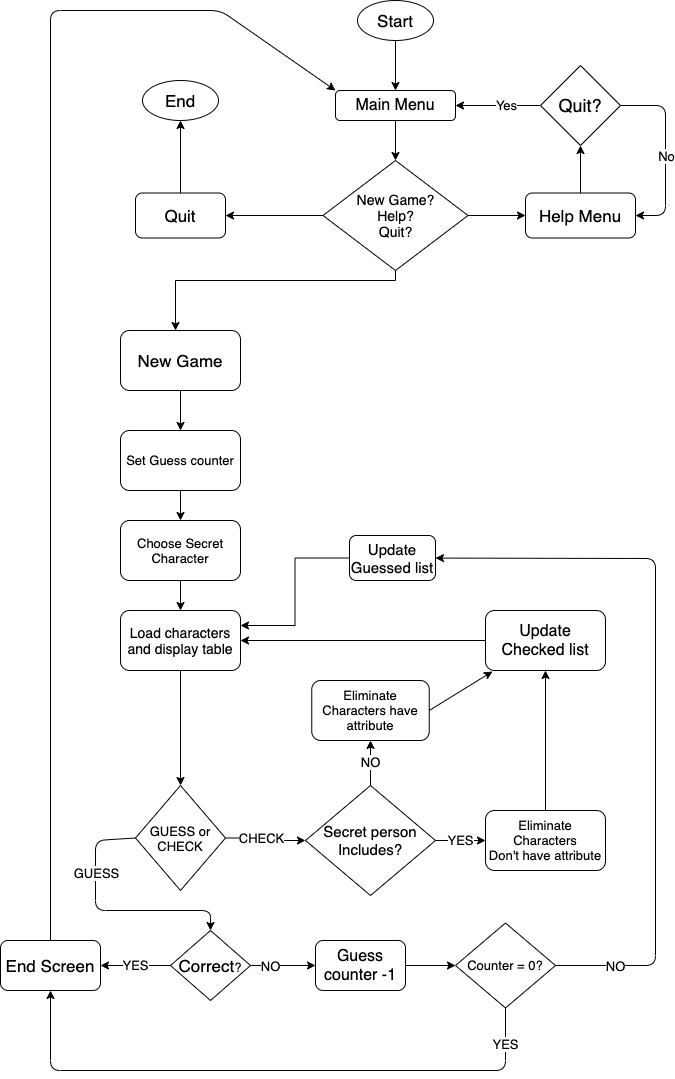

The diagram above was exported from draw.io. Its source (the exported page's mxGraphModel, read from the mxfile embedded in the PNG):
<mxGraphModel dx="1042" dy="657" grid="1" gridSize="10" guides="1" tooltips="1" connect="1" arrows="1" fold="1" page="1" pageScale="1" pageWidth="827" pageHeight="1169" math="0" shadow="0">
  <root>
    <mxCell id="0" />
    <mxCell id="1" parent="0" />
    <mxCell id="5DyWntgq9n-OkkhN71Dk-1" value="&lt;font style=&quot;font-size: 17px&quot;&gt;Start&lt;/font&gt;" style="ellipse;whiteSpace=wrap;html=1;" vertex="1" parent="1">
      <mxGeometry x="407" y="30" width="76" height="40" as="geometry" />
    </mxCell>
    <mxCell id="5DyWntgq9n-OkkhN71Dk-2" value="&lt;font style=&quot;font-size: 17px&quot;&gt;End&lt;/font&gt;" style="ellipse;whiteSpace=wrap;html=1;" vertex="1" parent="1">
      <mxGeometry x="192" y="110" width="76" height="40" as="geometry" />
    </mxCell>
    <mxCell id="5DyWntgq9n-OkkhN71Dk-10" value="" style="edgeStyle=orthogonalEdgeStyle;rounded=0;orthogonalLoop=1;jettySize=auto;html=1;" edge="1" parent="1" source="5DyWntgq9n-OkkhN71Dk-3" target="5DyWntgq9n-OkkhN71Dk-6">
      <mxGeometry relative="1" as="geometry" />
    </mxCell>
    <mxCell id="5DyWntgq9n-OkkhN71Dk-3" value="&lt;font style=&quot;font-size: 16px&quot;&gt;Main Menu&lt;/font&gt;" style="rounded=1;whiteSpace=wrap;html=1;" vertex="1" parent="1">
      <mxGeometry x="385" y="120" width="120" height="30" as="geometry" />
    </mxCell>
    <mxCell id="5DyWntgq9n-OkkhN71Dk-4" value="" style="endArrow=classic;html=1;exitX=0.5;exitY=1;exitDx=0;exitDy=0;" edge="1" parent="1" source="5DyWntgq9n-OkkhN71Dk-1" target="5DyWntgq9n-OkkhN71Dk-3">
      <mxGeometry width="50" height="50" relative="1" as="geometry">
        <mxPoint x="777" y="380" as="sourcePoint" />
        <mxPoint x="827" y="330" as="targetPoint" />
      </mxGeometry>
    </mxCell>
    <mxCell id="5DyWntgq9n-OkkhN71Dk-13" value="" style="edgeStyle=orthogonalEdgeStyle;rounded=0;orthogonalLoop=1;jettySize=auto;html=1;" edge="1" parent="1" source="5DyWntgq9n-OkkhN71Dk-6" target="5DyWntgq9n-OkkhN71Dk-11">
      <mxGeometry relative="1" as="geometry" />
    </mxCell>
    <mxCell id="5DyWntgq9n-OkkhN71Dk-21" value="" style="edgeStyle=orthogonalEdgeStyle;rounded=0;orthogonalLoop=1;jettySize=auto;html=1;fontSize=13;" edge="1" parent="1" source="5DyWntgq9n-OkkhN71Dk-6" target="5DyWntgq9n-OkkhN71Dk-20">
      <mxGeometry relative="1" as="geometry" />
    </mxCell>
    <mxCell id="5DyWntgq9n-OkkhN71Dk-24" value="" style="edgeStyle=orthogonalEdgeStyle;rounded=0;orthogonalLoop=1;jettySize=auto;html=1;fontSize=13;" edge="1" parent="1" source="5DyWntgq9n-OkkhN71Dk-6" target="5DyWntgq9n-OkkhN71Dk-23">
      <mxGeometry relative="1" as="geometry">
        <Array as="points">
          <mxPoint x="445" y="310" />
          <mxPoint x="225" y="310" />
        </Array>
      </mxGeometry>
    </mxCell>
    <mxCell id="5DyWntgq9n-OkkhN71Dk-6" value="&lt;font style=&quot;font-size: 14px&quot;&gt;New Game?&lt;br&gt;Help?&lt;br&gt;Quit?&lt;/font&gt;" style="rhombus;whiteSpace=wrap;html=1;" vertex="1" parent="1">
      <mxGeometry x="372.5" y="190" width="145" height="110" as="geometry" />
    </mxCell>
    <mxCell id="5DyWntgq9n-OkkhN71Dk-14" value="" style="edgeStyle=orthogonalEdgeStyle;rounded=0;orthogonalLoop=1;jettySize=auto;html=1;" edge="1" parent="1" source="5DyWntgq9n-OkkhN71Dk-11" target="5DyWntgq9n-OkkhN71Dk-12">
      <mxGeometry relative="1" as="geometry" />
    </mxCell>
    <mxCell id="5DyWntgq9n-OkkhN71Dk-11" value="&lt;font style=&quot;font-size: 17px&quot;&gt;Help Menu&lt;/font&gt;" style="rounded=1;whiteSpace=wrap;html=1;" vertex="1" parent="1">
      <mxGeometry x="575" y="222.5" width="110" height="45" as="geometry" />
    </mxCell>
    <mxCell id="5DyWntgq9n-OkkhN71Dk-15" value="" style="edgeStyle=orthogonalEdgeStyle;rounded=0;orthogonalLoop=1;jettySize=auto;html=1;" edge="1" parent="1" source="5DyWntgq9n-OkkhN71Dk-12" target="5DyWntgq9n-OkkhN71Dk-3">
      <mxGeometry relative="1" as="geometry" />
    </mxCell>
    <mxCell id="5DyWntgq9n-OkkhN71Dk-16" value="Yes" style="edgeLabel;html=1;align=center;verticalAlign=middle;resizable=0;points=[];fontSize=13;" vertex="1" connectable="0" parent="5DyWntgq9n-OkkhN71Dk-15">
      <mxGeometry x="-0.1765" y="-1" relative="1" as="geometry">
        <mxPoint as="offset" />
      </mxGeometry>
    </mxCell>
    <mxCell id="5DyWntgq9n-OkkhN71Dk-12" value="&lt;font style=&quot;font-size: 18px&quot;&gt;Quit?&lt;/font&gt;" style="rhombus;whiteSpace=wrap;html=1;" vertex="1" parent="1">
      <mxGeometry x="590" y="95" width="80" height="80" as="geometry" />
    </mxCell>
    <mxCell id="5DyWntgq9n-OkkhN71Dk-17" value="" style="endArrow=classic;html=1;fontSize=13;exitX=1;exitY=0.5;exitDx=0;exitDy=0;entryX=1;entryY=0.5;entryDx=0;entryDy=0;" edge="1" parent="1" source="5DyWntgq9n-OkkhN71Dk-12" target="5DyWntgq9n-OkkhN71Dk-11">
      <mxGeometry width="50" height="50" relative="1" as="geometry">
        <mxPoint x="555" y="330" as="sourcePoint" />
        <mxPoint x="705" y="250" as="targetPoint" />
        <Array as="points">
          <mxPoint x="715" y="135" />
          <mxPoint x="715" y="245" />
        </Array>
      </mxGeometry>
    </mxCell>
    <mxCell id="5DyWntgq9n-OkkhN71Dk-18" value="No" style="edgeLabel;html=1;align=center;verticalAlign=middle;resizable=0;points=[];fontSize=13;" vertex="1" connectable="0" parent="5DyWntgq9n-OkkhN71Dk-17">
      <mxGeometry x="0.027" relative="1" as="geometry">
        <mxPoint as="offset" />
      </mxGeometry>
    </mxCell>
    <mxCell id="5DyWntgq9n-OkkhN71Dk-22" value="" style="edgeStyle=orthogonalEdgeStyle;rounded=0;orthogonalLoop=1;jettySize=auto;html=1;fontSize=13;" edge="1" parent="1" source="5DyWntgq9n-OkkhN71Dk-20" target="5DyWntgq9n-OkkhN71Dk-2">
      <mxGeometry relative="1" as="geometry" />
    </mxCell>
    <mxCell id="5DyWntgq9n-OkkhN71Dk-20" value="&lt;font style=&quot;font-size: 17px&quot;&gt;Quit&lt;/font&gt;" style="rounded=1;whiteSpace=wrap;html=1;fontSize=13;" vertex="1" parent="1">
      <mxGeometry x="185" y="222.5" width="90" height="45" as="geometry" />
    </mxCell>
    <mxCell id="5DyWntgq9n-OkkhN71Dk-26" value="" style="edgeStyle=orthogonalEdgeStyle;rounded=0;orthogonalLoop=1;jettySize=auto;html=1;fontSize=13;" edge="1" parent="1" source="5DyWntgq9n-OkkhN71Dk-23" target="5DyWntgq9n-OkkhN71Dk-25">
      <mxGeometry relative="1" as="geometry" />
    </mxCell>
    <mxCell id="5DyWntgq9n-OkkhN71Dk-23" value="&lt;font style=&quot;font-size: 17px&quot;&gt;New Game&lt;/font&gt;" style="rounded=1;whiteSpace=wrap;html=1;fontSize=13;" vertex="1" parent="1">
      <mxGeometry x="170" y="360" width="120" height="60" as="geometry" />
    </mxCell>
    <mxCell id="5DyWntgq9n-OkkhN71Dk-28" value="" style="edgeStyle=orthogonalEdgeStyle;rounded=0;orthogonalLoop=1;jettySize=auto;html=1;fontSize=13;" edge="1" parent="1" source="5DyWntgq9n-OkkhN71Dk-25" target="5DyWntgq9n-OkkhN71Dk-27">
      <mxGeometry relative="1" as="geometry" />
    </mxCell>
    <mxCell id="5DyWntgq9n-OkkhN71Dk-25" value="Set Guess counter" style="whiteSpace=wrap;html=1;rounded=1;fontSize=13;" vertex="1" parent="1">
      <mxGeometry x="170" y="460" width="120" height="60" as="geometry" />
    </mxCell>
    <mxCell id="5DyWntgq9n-OkkhN71Dk-30" value="" style="edgeStyle=orthogonalEdgeStyle;rounded=0;orthogonalLoop=1;jettySize=auto;html=1;fontSize=13;" edge="1" parent="1" source="5DyWntgq9n-OkkhN71Dk-27" target="5DyWntgq9n-OkkhN71Dk-29">
      <mxGeometry relative="1" as="geometry" />
    </mxCell>
    <mxCell id="5DyWntgq9n-OkkhN71Dk-27" value="Choose Secret Character" style="whiteSpace=wrap;html=1;rounded=1;fontSize=13;" vertex="1" parent="1">
      <mxGeometry x="170" y="550" width="120" height="60" as="geometry" />
    </mxCell>
    <mxCell id="5DyWntgq9n-OkkhN71Dk-32" value="" style="edgeStyle=orthogonalEdgeStyle;rounded=0;orthogonalLoop=1;jettySize=auto;html=1;fontSize=13;" edge="1" parent="1" source="5DyWntgq9n-OkkhN71Dk-29" target="5DyWntgq9n-OkkhN71Dk-33">
      <mxGeometry relative="1" as="geometry">
        <mxPoint x="445" y="840" as="targetPoint" />
      </mxGeometry>
    </mxCell>
    <mxCell id="5DyWntgq9n-OkkhN71Dk-29" value="&lt;font style=&quot;font-size: 14px&quot;&gt;Load characters and display table&lt;/font&gt;" style="whiteSpace=wrap;html=1;rounded=1;fontSize=13;" vertex="1" parent="1">
      <mxGeometry x="170" y="640" width="120" height="60" as="geometry" />
    </mxCell>
    <mxCell id="5DyWntgq9n-OkkhN71Dk-39" value="" style="edgeStyle=orthogonalEdgeStyle;rounded=0;orthogonalLoop=1;jettySize=auto;html=1;fontSize=13;" edge="1" parent="1" source="5DyWntgq9n-OkkhN71Dk-33" target="5DyWntgq9n-OkkhN71Dk-38">
      <mxGeometry relative="1" as="geometry" />
    </mxCell>
    <mxCell id="5DyWntgq9n-OkkhN71Dk-46" value="CHECK" style="edgeLabel;html=1;align=center;verticalAlign=middle;resizable=0;points=[];fontSize=13;" vertex="1" connectable="0" parent="5DyWntgq9n-OkkhN71Dk-39">
      <mxGeometry x="-0.28" relative="1" as="geometry">
        <mxPoint x="5" as="offset" />
      </mxGeometry>
    </mxCell>
    <mxCell id="5DyWntgq9n-OkkhN71Dk-33" value="GUESS or CHECK" style="rhombus;whiteSpace=wrap;html=1;fontSize=13;direction=south;" vertex="1" parent="1">
      <mxGeometry x="185" y="815" width="90" height="105" as="geometry" />
    </mxCell>
    <mxCell id="5DyWntgq9n-OkkhN71Dk-70" value="" style="edgeStyle=orthogonalEdgeStyle;rounded=0;orthogonalLoop=1;jettySize=auto;html=1;fontSize=13;" edge="1" parent="1" source="5DyWntgq9n-OkkhN71Dk-35" target="5DyWntgq9n-OkkhN71Dk-57">
      <mxGeometry relative="1" as="geometry" />
    </mxCell>
    <mxCell id="5DyWntgq9n-OkkhN71Dk-72" value="NO" style="edgeLabel;html=1;align=center;verticalAlign=middle;resizable=0;points=[];fontSize=13;" vertex="1" connectable="0" parent="5DyWntgq9n-OkkhN71Dk-70">
      <mxGeometry x="-0.4043" relative="1" as="geometry">
        <mxPoint as="offset" />
      </mxGeometry>
    </mxCell>
    <mxCell id="5DyWntgq9n-OkkhN71Dk-73" value="YES" style="edgeStyle=orthogonalEdgeStyle;rounded=0;orthogonalLoop=1;jettySize=auto;html=1;fontSize=13;" edge="1" parent="1" source="5DyWntgq9n-OkkhN71Dk-35" target="5DyWntgq9n-OkkhN71Dk-40">
      <mxGeometry relative="1" as="geometry" />
    </mxCell>
    <mxCell id="5DyWntgq9n-OkkhN71Dk-35" value="&lt;font style=&quot;font-size: 17px&quot;&gt;Correct&lt;/font&gt;?" style="rhombus;whiteSpace=wrap;html=1;fontSize=13;" vertex="1" parent="1">
      <mxGeometry x="220" y="960" width="80" height="70" as="geometry" />
    </mxCell>
    <mxCell id="5DyWntgq9n-OkkhN71Dk-44" value="NO" style="edgeStyle=orthogonalEdgeStyle;rounded=0;orthogonalLoop=1;jettySize=auto;html=1;fontSize=13;entryX=0.5;entryY=1;entryDx=0;entryDy=0;" edge="1" parent="1" source="5DyWntgq9n-OkkhN71Dk-38" target="5DyWntgq9n-OkkhN71Dk-47">
      <mxGeometry relative="1" as="geometry">
        <mxPoint x="400" y="760" as="targetPoint" />
      </mxGeometry>
    </mxCell>
    <mxCell id="5DyWntgq9n-OkkhN71Dk-45" value="YES" style="edgeStyle=orthogonalEdgeStyle;rounded=0;orthogonalLoop=1;jettySize=auto;html=1;fontSize=13;" edge="1" parent="1" source="5DyWntgq9n-OkkhN71Dk-38" target="5DyWntgq9n-OkkhN71Dk-43">
      <mxGeometry relative="1" as="geometry" />
    </mxCell>
    <mxCell id="5DyWntgq9n-OkkhN71Dk-38" value="&lt;font style=&quot;font-size: 15px&quot;&gt;Secret person Includes?&lt;/font&gt;" style="rhombus;whiteSpace=wrap;html=1;fontSize=13;" vertex="1" parent="1">
      <mxGeometry x="355" y="815" width="130" height="110" as="geometry" />
    </mxCell>
    <mxCell id="5DyWntgq9n-OkkhN71Dk-40" value="&lt;font style=&quot;font-size: 17px&quot;&gt;End Screen&lt;/font&gt;" style="rounded=1;whiteSpace=wrap;html=1;fontSize=13;" vertex="1" parent="1">
      <mxGeometry x="50" y="970" width="100" height="50" as="geometry" />
    </mxCell>
    <mxCell id="5DyWntgq9n-OkkhN71Dk-43" value="Eliminate Characters&lt;br&gt;Don't have attribute" style="rounded=1;whiteSpace=wrap;html=1;fontSize=13;" vertex="1" parent="1">
      <mxGeometry x="535" y="840" width="120" height="60" as="geometry" />
    </mxCell>
    <mxCell id="5DyWntgq9n-OkkhN71Dk-47" value="Eliminate Characters have attribute" style="rounded=1;whiteSpace=wrap;html=1;fontSize=13;" vertex="1" parent="1">
      <mxGeometry x="361.25" y="710" width="117.5" height="60" as="geometry" />
    </mxCell>
    <mxCell id="5DyWntgq9n-OkkhN71Dk-49" value="&lt;font style=&quot;font-size: 16px&quot;&gt;Update Checked list&lt;/font&gt;" style="rounded=1;whiteSpace=wrap;html=1;fontSize=13;" vertex="1" parent="1">
      <mxGeometry x="535" y="640" width="120" height="60" as="geometry" />
    </mxCell>
    <mxCell id="5DyWntgq9n-OkkhN71Dk-50" value="" style="endArrow=classic;html=1;fontSize=13;exitX=0.5;exitY=0;exitDx=0;exitDy=0;entryX=0.5;entryY=1;entryDx=0;entryDy=0;" edge="1" parent="1" source="5DyWntgq9n-OkkhN71Dk-43" target="5DyWntgq9n-OkkhN71Dk-49">
      <mxGeometry width="50" height="50" relative="1" as="geometry">
        <mxPoint x="475" y="810" as="sourcePoint" />
        <mxPoint x="525" y="760" as="targetPoint" />
      </mxGeometry>
    </mxCell>
    <mxCell id="5DyWntgq9n-OkkhN71Dk-51" value="" style="endArrow=classic;html=1;fontSize=13;exitX=1;exitY=0.5;exitDx=0;exitDy=0;entryX=0.058;entryY=1.017;entryDx=0;entryDy=0;entryPerimeter=0;" edge="1" parent="1" source="5DyWntgq9n-OkkhN71Dk-47" target="5DyWntgq9n-OkkhN71Dk-49">
      <mxGeometry width="50" height="50" relative="1" as="geometry">
        <mxPoint x="475" y="810" as="sourcePoint" />
        <mxPoint x="525" y="760" as="targetPoint" />
      </mxGeometry>
    </mxCell>
    <mxCell id="5DyWntgq9n-OkkhN71Dk-53" value="" style="endArrow=classic;html=1;fontSize=13;exitX=0;exitY=0.5;exitDx=0;exitDy=0;entryX=1;entryY=0.5;entryDx=0;entryDy=0;" edge="1" parent="1" source="5DyWntgq9n-OkkhN71Dk-49" target="5DyWntgq9n-OkkhN71Dk-29">
      <mxGeometry width="50" height="50" relative="1" as="geometry">
        <mxPoint x="475" y="810" as="sourcePoint" />
        <mxPoint x="525" y="760" as="targetPoint" />
      </mxGeometry>
    </mxCell>
    <mxCell id="5DyWntgq9n-OkkhN71Dk-63" value="" style="edgeStyle=orthogonalEdgeStyle;rounded=0;orthogonalLoop=1;jettySize=auto;html=1;fontSize=13;entryX=0;entryY=0.5;entryDx=0;entryDy=0;" edge="1" parent="1" source="5DyWntgq9n-OkkhN71Dk-57" target="5DyWntgq9n-OkkhN71Dk-59">
      <mxGeometry relative="1" as="geometry">
        <mxPoint x="435" y="1095" as="targetPoint" />
      </mxGeometry>
    </mxCell>
    <mxCell id="5DyWntgq9n-OkkhN71Dk-57" value="&lt;font style=&quot;font-size: 16px&quot;&gt;Guess counter -1&lt;/font&gt;" style="rounded=1;whiteSpace=wrap;html=1;fontSize=13;" vertex="1" parent="1">
      <mxGeometry x="365" y="970" width="90" height="50" as="geometry" />
    </mxCell>
    <mxCell id="5DyWntgq9n-OkkhN71Dk-59" value="Counter = 0?" style="rhombus;whiteSpace=wrap;html=1;fontSize=13;" vertex="1" parent="1">
      <mxGeometry x="505" y="952.5" width="100" height="85" as="geometry" />
    </mxCell>
    <mxCell id="5DyWntgq9n-OkkhN71Dk-64" value="" style="endArrow=classic;html=1;fontSize=13;exitX=1;exitY=0.5;exitDx=0;exitDy=0;" edge="1" parent="1" source="5DyWntgq9n-OkkhN71Dk-59" target="5DyWntgq9n-OkkhN71Dk-66">
      <mxGeometry width="50" height="50" relative="1" as="geometry">
        <mxPoint x="560" y="1095" as="sourcePoint" />
        <mxPoint x="535" y="580" as="targetPoint" />
        <Array as="points">
          <mxPoint x="705" y="995" />
          <mxPoint x="705" y="588" />
        </Array>
      </mxGeometry>
    </mxCell>
    <mxCell id="5DyWntgq9n-OkkhN71Dk-68" value="NO" style="edgeLabel;html=1;align=center;verticalAlign=middle;resizable=0;points=[];fontSize=13;" vertex="1" connectable="0" parent="5DyWntgq9n-OkkhN71Dk-64">
      <mxGeometry x="-0.7526" relative="1" as="geometry">
        <mxPoint x="-31" as="offset" />
      </mxGeometry>
    </mxCell>
    <mxCell id="5DyWntgq9n-OkkhN71Dk-67" value="" style="edgeStyle=orthogonalEdgeStyle;rounded=0;orthogonalLoop=1;jettySize=auto;html=1;fontSize=13;entryX=1;entryY=0.25;entryDx=0;entryDy=0;" edge="1" parent="1" source="5DyWntgq9n-OkkhN71Dk-66" target="5DyWntgq9n-OkkhN71Dk-29">
      <mxGeometry relative="1" as="geometry" />
    </mxCell>
    <mxCell id="5DyWntgq9n-OkkhN71Dk-66" value="&lt;font style=&quot;font-size: 15px&quot;&gt;Update Guessed list&lt;/font&gt;" style="rounded=1;whiteSpace=wrap;html=1;" vertex="1" parent="1">
      <mxGeometry x="399" y="565" width="86" height="45" as="geometry" />
    </mxCell>
    <mxCell id="5DyWntgq9n-OkkhN71Dk-74" value="YES" style="endArrow=classic;html=1;fontSize=13;exitX=0.5;exitY=1;exitDx=0;exitDy=0;entryX=0.5;entryY=1;entryDx=0;entryDy=0;" edge="1" parent="1" source="5DyWntgq9n-OkkhN71Dk-59" target="5DyWntgq9n-OkkhN71Dk-40">
      <mxGeometry x="-0.8824" width="50" height="50" relative="1" as="geometry">
        <mxPoint x="460" y="1030" as="sourcePoint" />
        <mxPoint x="90" y="1100" as="targetPoint" />
        <Array as="points">
          <mxPoint x="555" y="1100" />
          <mxPoint x="100" y="1100" />
        </Array>
        <mxPoint y="1" as="offset" />
      </mxGeometry>
    </mxCell>
    <mxCell id="5DyWntgq9n-OkkhN71Dk-75" value="" style="endArrow=classic;html=1;fontSize=13;exitX=0.5;exitY=0;exitDx=0;exitDy=0;entryX=0;entryY=0;entryDx=0;entryDy=0;" edge="1" parent="1" source="5DyWntgq9n-OkkhN71Dk-40" target="5DyWntgq9n-OkkhN71Dk-3">
      <mxGeometry width="50" height="50" relative="1" as="geometry">
        <mxPoint x="460" y="770" as="sourcePoint" />
        <mxPoint x="320" y="60" as="targetPoint" />
        <Array as="points">
          <mxPoint x="100" y="40" />
          <mxPoint x="270" y="40" />
        </Array>
      </mxGeometry>
    </mxCell>
    <mxCell id="5DyWntgq9n-OkkhN71Dk-77" value="" style="endArrow=classic;html=1;fontSize=13;entryX=0.5;entryY=0;entryDx=0;entryDy=0;exitX=0.5;exitY=1;exitDx=0;exitDy=0;" edge="1" parent="1" source="5DyWntgq9n-OkkhN71Dk-33" target="5DyWntgq9n-OkkhN71Dk-35">
      <mxGeometry width="50" height="50" relative="1" as="geometry">
        <mxPoint x="185" y="865" as="sourcePoint" />
        <mxPoint x="240" y="952.5" as="targetPoint" />
        <Array as="points">
          <mxPoint x="145" y="870" />
          <mxPoint x="145" y="940" />
          <mxPoint x="260" y="940" />
        </Array>
      </mxGeometry>
    </mxCell>
    <mxCell id="5DyWntgq9n-OkkhN71Dk-78" value="GUESS" style="edgeLabel;html=1;align=center;verticalAlign=middle;resizable=0;points=[];fontSize=13;" vertex="1" connectable="0" parent="5DyWntgq9n-OkkhN71Dk-77">
      <mxGeometry x="-0.144" relative="1" as="geometry">
        <mxPoint y="-32" as="offset" />
      </mxGeometry>
    </mxCell>
  </root>
</mxGraphModel>